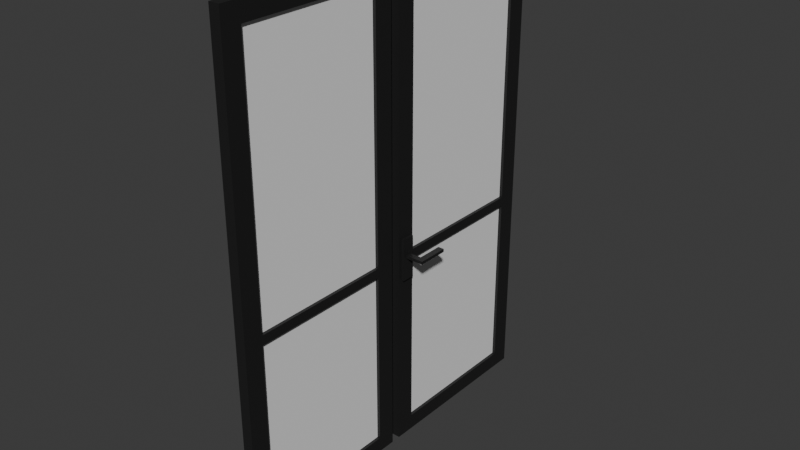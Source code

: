 # Source: Door1.blend  (saved by Blender 4.2.66; exported with 4.5.12 LTS)
import bpy
from mathutils import Matrix  # noqa: F401  (used for matrix-valued properties, if any)

bpy.ops.wm.read_factory_settings(use_empty=True)
scene = bpy.context.scene
scene.name = 'Scene'

# ---- collections
col_collection = bpy.data.collections.new('Collection'); scene.collection.children.link(col_collection)

# ---- materials (node trees are filled in below, after node groups)
mat_material = bpy.data.materials.new('Material')
mat_material.alpha_threshold = 0.0
mat_material.use_transparent_shadow = False
mat_material.roughness = 0.5
mat_material.line_color = (0.0, 0.0, 0.0, 1.0)

# ---- material node trees
mat_material.use_nodes = True; mat_material.node_tree.nodes.clear()
_N = mat_material.node_tree.nodes; _L = mat_material.node_tree.links
n0 = _N.new('ShaderNodeOutputMaterial'); n0.name = 'Material Output'; n0.location = (300, 300)
n1 = _N.new('ShaderNodeBsdfPrincipled'); n1.name = 'Principled BSDF'; n1.location = (10, 300)
n1.inputs[0].default_value = (0.01381, 0.01381, 0.01381, 1.0)
n1.inputs[3].default_value = 1.45
_L.new(n1.outputs[0], n0.inputs[0])
n0.is_active_output = True

# ---- world
world_world = bpy.data.worlds.new('World'); scene.world = world_world
world_world.use_nodes = True; world_world.node_tree.nodes.clear()
_N = world_world.node_tree.nodes; _L = world_world.node_tree.links
n0 = _N.new('ShaderNodeOutputWorld'); n0.name = 'World Output'; n0.location = (300, 300)
n1 = _N.new('ShaderNodeBackground'); n1.name = 'Background'; n1.location = (10, 300)
n1.inputs[0].default_value = (0.05088, 0.05088, 0.05088, 1.0)
_L.new(n1.outputs[0], n0.inputs[0])
n0.is_active_output = True
world_world.color = (0.05088, 0.05088, 0.05088)
world_world.sun_shadow_jitter_overblur = 0.0

# ---- meshes
me_cube = bpy.data.meshes.new('Cube')
me_cube.from_pydata([(1.0, 1.338, 1.0), (1.0, 1.338, -1.0), (1.0, -1.0, 1.0), (1.0, -1.0, -1.0), (-1.0, 1.338, 1.0), (-1.0, 1.338, -1.0), (-1.0, -1.0, 1.0), (-1.0, -1.0, -1.0), (1.0, 1.338, -1.0), (-1.0, 1.338, -1.0), (1.0, 1.338, 1.0), (-1.0, -1.0, -1.0), (-1.0, -1.0, 1.0), (1.0, -1.0, 1.0), (1.0, -1.0, -1.0), (-1.0, 1.338, 1.0), (1.0, 1.65, -1.0), (-1.0, 1.65, -1.0), (1.0, 1.65, 1.0), (-1.0, -1.312, -1.0), (-1.0, -1.312, 1.0), (1.0, -1.312, 1.0), (1.0, -1.312, -1.0), (-1.0, 1.65, 1.0), (1.0, -1.0, 23.6), (-1.0, -1.0, 23.6), (-1.0, 1.338, 23.6), (1.0, 1.338, 23.6), (1.0, -1.312, 23.6), (-1.0, -1.312, 23.6), (-1.0, 1.65, 23.6), (1.0, 1.65, 23.6), (1.0, -1.0, 24.83), (-1.0, -1.0, 24.83), (-1.0, 1.338, 24.83), (1.0, 1.338, 24.83), (1.0, -1.312, 24.83), (-1.0, -1.312, 24.83), (-1.0, 1.65, 24.83), (1.0, 1.65, 24.83), (1.0, -1.0, 57.49), (-1.0, -1.0, 57.49), (-1.0, 1.338, 57.49), (1.0, 1.338, 57.49), (1.0, -1.312, 57.49), (-1.0, -1.312, 57.49), (-1.0, 1.65, 57.49), (1.0, 1.65, 57.49), (1.0, -1.0, 59.82), (-1.0, -1.0, 59.82), (-1.0, 1.338, 59.82), (1.0, 1.338, 59.82), (1.0, -1.312, 59.82), (-1.0, -1.312, 59.82), (-1.0, 1.65, 59.82), (1.0, 1.65, 59.82)], [], [(0, 4, 6, 2), (0, 1, 8, 10), (7, 6, 4, 5), (5, 1, 3, 7), (1, 0, 2, 3), (3, 2, 13, 14), (10, 8, 16, 18), (14, 13, 21, 22), (5, 4, 15, 9), (6, 7, 11, 12), (1, 5, 9, 8), (4, 0, 10, 15), (7, 3, 14, 11), (2, 6, 12, 13), (22, 21, 20, 19), (17, 23, 18, 16), (11, 14, 22, 19), (9, 15, 23, 17), (12, 11, 19, 20), (8, 9, 17, 16), (20, 21, 28, 29), (18, 23, 30, 31), (29, 28, 36, 37), (28, 24, 32, 36), (21, 13, 24, 28), (12, 20, 29, 25), (23, 15, 26, 30), (15, 10, 27, 26), (10, 18, 31, 27), (13, 12, 25, 24), (36, 32, 40, 44), (38, 34, 42, 46), (35, 34, 33, 32), (25, 29, 37, 33), (27, 31, 39, 35), (31, 30, 38, 39), (27, 35, 32, 24), (30, 26, 34, 38), (47, 46, 54, 55), (43, 47, 55, 51), (37, 36, 44, 45), (32, 33, 41, 40), (33, 37, 45, 41), (35, 39, 47, 43), (39, 38, 46, 47), (34, 35, 43, 42), (50, 51, 55, 54), (48, 49, 53, 52), (51, 50, 49, 48), (46, 42, 50, 54), (44, 40, 48, 52), (45, 44, 52, 53), (43, 51, 48, 40), (41, 45, 53, 49), (50, 42, 41, 49), (42, 43, 40, 41), (34, 26, 25, 33), (26, 27, 24, 25)])
_uv = me_cube.uv_layers.new(name='UVMap')
_uv.uv.foreach_set('vector', [0.625, 0.5, 0.875, 0.5, 0.875, 0.75, 0.625, 0.75, 0.625, 0.5, 0.375, 0.5, 0.375, 0.5, 0.625, 0.5, 0.375, 0.0, 0.625, 0.0, 0.625, 0.25, 0.375, 0.25, 0.125, 0.5, 0.375, 0.5, 0.375, 0.75, 0.125, 0.75, 0.375, 0.5, 0.625, 0.5, 0.625, 0.75, 0.375, 0.75, 0.375, 0.75, 0.625, 0.75, 0.625, 0.75, 0.375, 0.75, 0.625, 0.5, 0.375, 0.5, 0.375, 0.5, 0.625, 0.5, 0.375, 0.75, 0.625, 0.75, 0.625, 0.75, 0.375, 0.75, 0.375, 0.25, 0.625, 0.25, 0.625, 0.25, 0.375, 0.25, 0.625, 0.0, 0.375, 0.0, 0.375, 0.0, 0.625, 0.0, 0.375, 0.5, 0.125, 0.5, 0.125, 0.5, 0.375, 0.5, 0.875, 0.5, 0.625, 0.5, 0.625, 0.5, 0.875, 0.5, 0.125, 0.75, 0.375, 0.75, 0.375, 0.75, 0.125, 0.75, 0.625, 0.75, 0.875, 0.75, 0.875, 0.75, 0.625, 0.75, 0.375, 0.75, 0.625, 0.75, 0.625, 1.0, 0.375, 1.0, 0.375, 0.25, 0.625, 0.25, 0.625, 0.5, 0.375, 0.5, 0.125, 0.75, 0.375, 0.75, 0.375, 0.75, 0.125, 0.75, 0.375, 0.25, 0.625, 0.25, 0.625, 0.25, 0.375, 0.25, 0.625, 0.0, 0.375, 0.0, 0.375, 0.0, 0.625, 0.0, 0.375, 0.5, 0.125, 0.5, 0.125, 0.5, 0.375, 0.5, 0.625, 1.0, 0.625, 0.75, 0.625, 0.75, 0.625, 1.0, 0.625, 0.5, 0.625, 0.25, 0.625, 0.25, 0.625, 0.5, 0.625, 1.0, 0.625, 0.75, 0.625, 0.75, 0.625, 1.0, 0.625, 0.75, 0.625, 0.75, 0.625, 0.75, 0.625, 0.75, 0.625, 0.75, 0.625, 0.75, 0.625, 0.75, 0.625, 0.75, 0.625, 0.0, 0.625, 0.0, 0.625, 0.0, 0.625, 0.0, 0.625, 0.25, 0.625, 0.25, 0.625, 0.25, 0.625, 0.25, 0.875, 0.5, 0.625, 0.5, 0.625, 0.5, 0.875, 0.5, 0.625, 0.5, 0.625, 0.5, 0.625, 0.5, 0.625, 0.5, 0.625, 0.75, 0.875, 0.75, 0.875, 0.75, 0.625, 0.75, 0.625, 0.75, 0.625, 0.75, 0.625, 0.75, 0.625, 0.75, 0.625, 0.25, 0.625, 0.25, 0.625, 0.25, 0.625, 0.25, 0.625, 0.5, 0.875, 0.5, 0.875, 0.75, 0.625, 0.75, 0.625, 0.0, 0.625, 0.0, 0.625, 0.0, 0.625, 0.0, 0.625, 0.5, 0.625, 0.5, 0.625, 0.5, 0.625, 0.5, 0.625, 0.5, 0.625, 0.25, 0.625, 0.25, 0.625, 0.5, 0.625, 0.5, 0.625, 0.5, 0.625, 0.75, 0.625, 0.75, 0.625, 0.25, 0.625, 0.25, 0.625, 0.25, 0.625, 0.25, 0.625, 0.5, 0.625, 0.25, 0.625, 0.25, 0.625, 0.5, 0.625, 0.5, 0.625, 0.5, 0.625, 0.5, 0.625, 0.5, 0.625, 1.0, 0.625, 0.75, 0.625, 0.75, 0.625, 1.0, 0.625, 0.75, 0.875, 0.75, 0.875, 0.75, 0.625, 0.75, 0.625, 0.0, 0.625, 0.0, 0.625, 0.0, 0.625, 0.0, 0.625, 0.5, 0.625, 0.5, 0.625, 0.5, 0.625, 0.5, 0.625, 0.5, 0.625, 0.25, 0.625, 0.25, 0.625, 0.5, 0.875, 0.5, 0.625, 0.5, 0.625, 0.5, 0.875, 0.5, 0.875, 0.5, 0.625, 0.5, 0.625, 0.5, 0.875, 0.5, 0.625, 0.75, 0.875, 0.75, 0.875, 0.75, 0.625, 0.75, 0.625, 0.5, 0.875, 0.5, 0.875, 0.75, 0.625, 0.75, 0.625, 0.25, 0.625, 0.25, 0.625, 0.25, 0.625, 0.25, 0.625, 0.75, 0.625, 0.75, 0.625, 0.75, 0.625, 0.75, 0.625, 1.0, 0.625, 0.75, 0.625, 0.75, 0.625, 1.0, 0.625, 0.5, 0.625, 0.5, 0.625, 0.75, 0.625, 0.75, 0.625, 0.0, 0.625, 0.0, 0.625, 0.0, 0.625, 0.0, 0.625, 0.25, 0.625, 0.25, 0.625, 0.0, 0.625, 0.0, 0.875, 0.5, 0.625, 0.5, 0.625, 0.75, 0.875, 0.75, 0.625, 0.25, 0.625, 0.25, 0.625, 0.0, 0.625, 0.0, 0.875, 0.5, 0.625, 0.5, 0.625, 0.75, 0.875, 0.75])
me_cube.materials.append(mat_material)
me_cube.use_mirror_vertex_groups = False
me_cube.update()
me_cube_001 = bpy.data.meshes.new('Cube.001')
me_cube_001.from_pydata([(1.0, 1.338, 1.0), (1.0, 1.338, -1.0), (1.0, -1.0, 1.0), (1.0, -1.0, -1.0), (-1.0, 1.338, 1.0), (-1.0, 1.338, -1.0), (-1.0, -1.0, 1.0), (-1.0, -1.0, -1.0), (1.0, 1.338, -1.0), (-1.0, 1.338, -1.0), (1.0, 1.338, 1.0), (-1.0, -1.0, -1.0), (-1.0, -1.0, 1.0), (1.0, -1.0, 1.0), (1.0, -1.0, -1.0), (-1.0, 1.338, 1.0), (1.0, 1.65, -1.0), (-1.0, 1.65, -1.0), (1.0, 1.65, 1.0), (-1.0, -1.312, -1.0), (-1.0, -1.312, 1.0), (1.0, -1.312, 1.0), (1.0, -1.312, -1.0), (-1.0, 1.65, 1.0), (1.0, -1.0, 23.6), (-1.0, -1.0, 23.6), (-1.0, 1.338, 23.6), (1.0, 1.338, 23.6), (1.0, -1.312, 23.6), (-1.0, -1.312, 23.6), (-1.0, 1.65, 23.6), (1.0, 1.65, 23.6), (1.0, -1.0, 24.83), (-1.0, -1.0, 24.83), (-1.0, 1.338, 24.83), (1.0, 1.338, 24.83), (1.0, -1.312, 24.83), (-1.0, -1.312, 24.83), (-1.0, 1.65, 24.83), (1.0, 1.65, 24.83), (1.0, -1.0, 57.49), (-1.0, -1.0, 57.49), (-1.0, 1.338, 57.49), (1.0, 1.338, 57.49), (1.0, -1.312, 57.49), (-1.0, -1.312, 57.49), (-1.0, 1.65, 57.49), (1.0, 1.65, 57.49), (1.0, -1.0, 59.82), (-1.0, -1.0, 59.82), (-1.0, 1.338, 59.82), (1.0, 1.338, 59.82), (1.0, -1.312, 59.82), (-1.0, -1.312, 59.82), (-1.0, 1.65, 59.82), (1.0, 1.65, 59.82)], [], [(0, 4, 6, 2), (0, 1, 8, 10), (7, 6, 4, 5), (5, 1, 3, 7), (1, 0, 2, 3), (3, 2, 13, 14), (10, 8, 16, 18), (14, 13, 21, 22), (5, 4, 15, 9), (6, 7, 11, 12), (1, 5, 9, 8), (4, 0, 10, 15), (7, 3, 14, 11), (2, 6, 12, 13), (22, 21, 20, 19), (17, 23, 18, 16), (11, 14, 22, 19), (9, 15, 23, 17), (12, 11, 19, 20), (8, 9, 17, 16), (20, 21, 28, 29), (18, 23, 30, 31), (29, 28, 36, 37), (28, 24, 32, 36), (21, 13, 24, 28), (12, 20, 29, 25), (23, 15, 26, 30), (15, 10, 27, 26), (10, 18, 31, 27), (13, 12, 25, 24), (36, 32, 40, 44), (38, 34, 42, 46), (35, 34, 33, 32), (25, 29, 37, 33), (27, 31, 39, 35), (31, 30, 38, 39), (27, 35, 32, 24), (30, 26, 34, 38), (47, 46, 54, 55), (43, 47, 55, 51), (37, 36, 44, 45), (32, 33, 41, 40), (33, 37, 45, 41), (35, 39, 47, 43), (39, 38, 46, 47), (34, 35, 43, 42), (50, 51, 55, 54), (48, 49, 53, 52), (51, 50, 49, 48), (46, 42, 50, 54), (44, 40, 48, 52), (45, 44, 52, 53), (43, 51, 48, 40), (41, 45, 53, 49), (50, 42, 41, 49), (42, 43, 40, 41), (34, 26, 25, 33), (26, 27, 24, 25)])
_uv = me_cube_001.uv_layers.new(name='UVMap')
_uv.uv.foreach_set('vector', [0.625, 0.5, 0.875, 0.5, 0.875, 0.75, 0.625, 0.75, 0.625, 0.5, 0.375, 0.5, 0.375, 0.5, 0.625, 0.5, 0.375, 0.0, 0.625, 0.0, 0.625, 0.25, 0.375, 0.25, 0.125, 0.5, 0.375, 0.5, 0.375, 0.75, 0.125, 0.75, 0.375, 0.5, 0.625, 0.5, 0.625, 0.75, 0.375, 0.75, 0.375, 0.75, 0.625, 0.75, 0.625, 0.75, 0.375, 0.75, 0.625, 0.5, 0.375, 0.5, 0.375, 0.5, 0.625, 0.5, 0.375, 0.75, 0.625, 0.75, 0.625, 0.75, 0.375, 0.75, 0.375, 0.25, 0.625, 0.25, 0.625, 0.25, 0.375, 0.25, 0.625, 0.0, 0.375, 0.0, 0.375, 0.0, 0.625, 0.0, 0.375, 0.5, 0.125, 0.5, 0.125, 0.5, 0.375, 0.5, 0.875, 0.5, 0.625, 0.5, 0.625, 0.5, 0.875, 0.5, 0.125, 0.75, 0.375, 0.75, 0.375, 0.75, 0.125, 0.75, 0.625, 0.75, 0.875, 0.75, 0.875, 0.75, 0.625, 0.75, 0.375, 0.75, 0.625, 0.75, 0.625, 1.0, 0.375, 1.0, 0.375, 0.25, 0.625, 0.25, 0.625, 0.5, 0.375, 0.5, 0.125, 0.75, 0.375, 0.75, 0.375, 0.75, 0.125, 0.75, 0.375, 0.25, 0.625, 0.25, 0.625, 0.25, 0.375, 0.25, 0.625, 0.0, 0.375, 0.0, 0.375, 0.0, 0.625, 0.0, 0.375, 0.5, 0.125, 0.5, 0.125, 0.5, 0.375, 0.5, 0.625, 1.0, 0.625, 0.75, 0.625, 0.75, 0.625, 1.0, 0.625, 0.5, 0.625, 0.25, 0.625, 0.25, 0.625, 0.5, 0.625, 1.0, 0.625, 0.75, 0.625, 0.75, 0.625, 1.0, 0.625, 0.75, 0.625, 0.75, 0.625, 0.75, 0.625, 0.75, 0.625, 0.75, 0.625, 0.75, 0.625, 0.75, 0.625, 0.75, 0.625, 0.0, 0.625, 0.0, 0.625, 0.0, 0.625, 0.0, 0.625, 0.25, 0.625, 0.25, 0.625, 0.25, 0.625, 0.25, 0.875, 0.5, 0.625, 0.5, 0.625, 0.5, 0.875, 0.5, 0.625, 0.5, 0.625, 0.5, 0.625, 0.5, 0.625, 0.5, 0.625, 0.75, 0.875, 0.75, 0.875, 0.75, 0.625, 0.75, 0.625, 0.75, 0.625, 0.75, 0.625, 0.75, 0.625, 0.75, 0.625, 0.25, 0.625, 0.25, 0.625, 0.25, 0.625, 0.25, 0.625, 0.5, 0.875, 0.5, 0.875, 0.75, 0.625, 0.75, 0.625, 0.0, 0.625, 0.0, 0.625, 0.0, 0.625, 0.0, 0.625, 0.5, 0.625, 0.5, 0.625, 0.5, 0.625, 0.5, 0.625, 0.5, 0.625, 0.25, 0.625, 0.25, 0.625, 0.5, 0.625, 0.5, 0.625, 0.5, 0.625, 0.75, 0.625, 0.75, 0.625, 0.25, 0.625, 0.25, 0.625, 0.25, 0.625, 0.25, 0.625, 0.5, 0.625, 0.25, 0.625, 0.25, 0.625, 0.5, 0.625, 0.5, 0.625, 0.5, 0.625, 0.5, 0.625, 0.5, 0.625, 1.0, 0.625, 0.75, 0.625, 0.75, 0.625, 1.0, 0.625, 0.75, 0.875, 0.75, 0.875, 0.75, 0.625, 0.75, 0.625, 0.0, 0.625, 0.0, 0.625, 0.0, 0.625, 0.0, 0.625, 0.5, 0.625, 0.5, 0.625, 0.5, 0.625, 0.5, 0.625, 0.5, 0.625, 0.25, 0.625, 0.25, 0.625, 0.5, 0.875, 0.5, 0.625, 0.5, 0.625, 0.5, 0.875, 0.5, 0.875, 0.5, 0.625, 0.5, 0.625, 0.5, 0.875, 0.5, 0.625, 0.75, 0.875, 0.75, 0.875, 0.75, 0.625, 0.75, 0.625, 0.5, 0.875, 0.5, 0.875, 0.75, 0.625, 0.75, 0.625, 0.25, 0.625, 0.25, 0.625, 0.25, 0.625, 0.25, 0.625, 0.75, 0.625, 0.75, 0.625, 0.75, 0.625, 0.75, 0.625, 1.0, 0.625, 0.75, 0.625, 0.75, 0.625, 1.0, 0.625, 0.5, 0.625, 0.5, 0.625, 0.75, 0.625, 0.75, 0.625, 0.0, 0.625, 0.0, 0.625, 0.0, 0.625, 0.0, 0.625, 0.25, 0.625, 0.25, 0.625, 0.0, 0.625, 0.0, 0.875, 0.5, 0.625, 0.5, 0.625, 0.75, 0.875, 0.75, 0.625, 0.25, 0.625, 0.25, 0.625, 0.0, 0.625, 0.0, 0.875, 0.5, 0.625, 0.5, 0.625, 0.75, 0.875, 0.75])
me_cube_001.materials.append(mat_material)
me_cube_001.use_mirror_vertex_groups = False
me_cube_001.update()
me_cube_002 = bpy.data.meshes.new('Cube.002')
me_cube_002.from_pydata([(-1.0, -1.0, -1.0), (-1.0, -1.0, 1.0), (-1.0, 1.0, -1.0), (-1.0, 1.0, 1.0), (1.0, -1.0, -1.0), (1.0, -1.0, 1.0), (1.0, 1.0, -1.0), (1.0, 1.0, 1.0)], [], [(0, 1, 3, 2), (2, 3, 7, 6), (6, 7, 5, 4), (4, 5, 1, 0), (2, 6, 4, 0), (7, 3, 1, 5)])
_uv = me_cube_002.uv_layers.new(name='UVMap')
_uv.uv.foreach_set('vector', [0.375, 0.0, 0.625, 0.0, 0.625, 0.25, 0.375, 0.25, 0.375, 0.25, 0.625, 0.25, 0.625, 0.5, 0.375, 0.5, 0.375, 0.5, 0.625, 0.5, 0.625, 0.75, 0.375, 0.75, 0.375, 0.75, 0.625, 0.75, 0.625, 1.0, 0.375, 1.0, 0.125, 0.5, 0.375, 0.5, 0.375, 0.75, 0.125, 0.75, 0.625, 0.5, 0.875, 0.5, 0.875, 0.75, 0.625, 0.75])
me_cube_002.update()
me_cube_003 = bpy.data.meshes.new('Cube.003')
me_cube_003.from_pydata([(-1.0, -1.0, -1.0), (-1.0, -1.0, 1.0), (-1.0, 1.0, -1.0), (-1.0, 1.0, 1.0), (1.0, -1.0, -1.0), (1.0, -1.0, 1.0), (1.0, 1.0, -1.0), (1.0, 1.0, 1.0)], [], [(0, 1, 3, 2), (2, 3, 7, 6), (6, 7, 5, 4), (4, 5, 1, 0), (2, 6, 4, 0), (7, 3, 1, 5)])
_uv = me_cube_003.uv_layers.new(name='UVMap')
_uv.uv.foreach_set('vector', [0.375, 0.0, 0.625, 0.0, 0.625, 0.25, 0.375, 0.25, 0.375, 0.25, 0.625, 0.25, 0.625, 0.5, 0.375, 0.5, 0.375, 0.5, 0.625, 0.5, 0.625, 0.75, 0.375, 0.75, 0.375, 0.75, 0.625, 0.75, 0.625, 1.0, 0.375, 1.0, 0.125, 0.5, 0.375, 0.5, 0.375, 0.75, 0.125, 0.75, 0.625, 0.5, 0.875, 0.5, 0.875, 0.75, 0.625, 0.75])
me_cube_003.update()
me_cube_004 = bpy.data.meshes.new('Cube.004')
me_cube_004.from_pydata([(-1.0, -1.0, -1.0), (-1.0, -1.0, 1.0), (-1.0, 1.0, -1.0), (-1.0, 1.0, 1.0), (1.0, -1.0, -1.0), (1.0, -1.0, 1.0), (1.0, 1.0, -1.0), (1.0, 1.0, 1.0), (-1.0, -1.0, 0.0), (-1.0, 1.0, 0.0), (1.0, 1.0, 0.0), (1.0, -1.0, 0.0), (-1.0, -1.0, 0.5), (-1.0, 1.0, 0.5), (1.0, 1.0, 0.5), (1.0, -1.0, 0.5), (-1.0, 1.0, -0.5), (1.0, 1.0, -0.5), (1.0, -1.0, -0.5), (-1.0, -1.0, -0.5), (-1.0, 1.0, 0.25), (1.0, 1.0, 0.25), (1.0, -1.0, 0.25), (-1.0, -1.0, 0.25), (-1.0, -1.0, -0.25), (-1.0, 1.0, -0.25), (1.0, 1.0, -0.25), (1.0, -1.0, -0.25), (-1.0, 0.0, -1.0), (-1.0, 0.0, 1.0), (1.0, 0.0, -1.0), (1.0, 0.0, 1.0), (1.0, 0.0, 0.0529), (-1.0, 0.0, 0.0), (1.0, 0.0, 0.5), (-1.0, 0.0, 0.5), (-1.0, 0.0, -0.5), (1.0, 0.0, -0.5), (-1.0, 0.0, 0.25), (1.0, 0.0, 0.1971), (-1.0, 0.0, -0.25), (1.0, 0.0, -0.25), (-1.0, -0.5, -1.0), (1.0, -0.5, 1.0), (1.0, -0.4471, 0.0529), (1.0, -0.5, 0.5), (1.0, -0.5, -0.5), (1.0, -0.4471, 0.1971), (1.0, -0.5, -0.25), (-1.0, -0.5, 1.0), (1.0, -0.5, -1.0), (-1.0, -0.5, 0.0), (-1.0, -0.5, 0.5), (-1.0, -0.5, -0.5), (-1.0, -0.5, 0.25), (-1.0, -0.5, -0.25), (-1.0, 0.5, 1.0), (1.0, 0.5, -1.0), (-1.0, 0.5, 0.0), (-1.0, 0.5, 0.5), (-1.0, 0.5, -0.5), (-1.0, 0.5, 0.25), (-1.0, 0.5, -0.25), (-1.0, 0.5, -1.0), (1.0, 0.5, 1.0), (1.0, 0.4471, 0.0529), (1.0, 0.5, 0.5), (1.0, 0.5, -0.5), (1.0, 0.4471, 0.1971), (1.0, 0.5, -0.25), (1.0, 0.5, 0.0), (1.0, 0.0, 0.0), (1.0, 0.5, 0.25), (1.0, 0.0, 0.25), (1.0, -0.5, 0.0), (1.0, -0.5, 0.25), (4.846, 0.4471, 0.0529), (4.846, -2.685e-08, 0.0529), (4.846, 0.4471, 0.1971), (4.846, -2.685e-08, 0.1971), (4.846, -0.4471, 0.0529), (4.846, -0.4471, 0.1971), (6.846, 0.4471, 0.0529), (6.846, -9.449e-08, 0.0529), (6.846, 0.4471, 0.1971), (6.846, -9.449e-08, 0.1971), (6.846, -0.4471, 0.0529), (6.846, -0.4471, 0.1971), (4.846, 4.512, 0.1971), (4.846, 4.512, 0.0529), (6.846, 4.512, 0.1971), (6.846, 4.512, 0.0529)], [], [(59, 56, 3, 13), (13, 3, 7, 14), (45, 43, 5, 15), (15, 5, 1, 12), (42, 50, 4, 0), (43, 49, 1, 5), (27, 11, 8, 24), (48, 74, 11, 27), (25, 9, 10, 26), (62, 58, 9, 25), (22, 15, 12, 23), (75, 45, 15, 22), (20, 13, 14, 21), (61, 59, 13, 20), (63, 60, 16, 2), (2, 16, 17, 6), (50, 46, 18, 4), (4, 18, 19, 0), (58, 61, 20, 9), (9, 20, 21, 10), (74, 75, 22, 11), (11, 22, 23, 8), (60, 62, 25, 16), (16, 25, 26, 17), (46, 48, 27, 18), (18, 27, 24, 19), (67, 69, 41, 37), (53, 55, 40, 36), (51, 54, 38, 33), (57, 67, 37, 30), (42, 53, 36, 28), (54, 52, 35, 38), (72, 66, 34, 73), (55, 51, 33, 40), (69, 70, 71, 41), (64, 56, 29, 31), (63, 57, 30, 28), (66, 64, 31, 34), (52, 49, 29, 35), (12, 1, 49, 52), (24, 8, 51, 55), (23, 12, 52, 54), (0, 19, 53, 42), (8, 23, 54, 51), (19, 24, 55, 53), (37, 41, 48, 46), (30, 37, 46, 50), (73, 34, 45, 75), (41, 71, 74, 48), (31, 29, 49, 43), (28, 30, 50, 42), (34, 31, 43, 45), (14, 7, 64, 66), (2, 6, 57, 63), (7, 3, 56, 64), (26, 10, 70, 69), (21, 14, 66, 72), (6, 17, 67, 57), (10, 21, 72, 70), (17, 26, 69, 67), (36, 40, 62, 60), (33, 38, 61, 58), (28, 36, 60, 63), (38, 35, 59, 61), (40, 33, 58, 62), (35, 29, 56, 59), (44, 32, 77, 80), (65, 32, 71, 70), (39, 68, 72, 73), (32, 44, 74, 71), (47, 39, 73, 75), (44, 47, 75, 74), (68, 65, 70, 72), (78, 79, 85, 84), (32, 65, 76, 77), (65, 68, 78, 76), (39, 47, 81, 79), (68, 39, 79, 78), (47, 44, 80, 81), (82, 84, 85, 87, 86, 83), (81, 80, 86, 87), (80, 77, 83, 86), (77, 76, 82, 83), (82, 76, 89, 91), (79, 81, 87, 85), (89, 88, 90, 91), (78, 84, 90, 88), (84, 82, 91, 90), (76, 78, 88, 89)])
_uv = me_cube_004.uv_layers.new(name='UVMap')
_uv.uv.foreach_set('vector', [0.5625, 0.1875, 0.625, 0.1875, 0.625, 0.25, 0.5625, 0.25, 0.5625, 0.25, 0.625, 0.25, 0.625, 0.5, 0.5625, 0.5, 0.5625, 0.6875, 0.625, 0.6875, 0.625, 0.75, 0.5625, 0.75, 0.5625, 0.75, 0.625, 0.75, 0.625, 1.0, 0.5625, 1.0, 0.125, 0.6875, 0.375, 0.6875, 0.375, 0.75, 0.125, 0.75, 0.625, 0.6875, 0.875, 0.6875, 0.875, 0.75, 0.625, 0.75, 0.4688, 0.75, 0.5, 0.75, 0.5, 1.0, 0.4688, 1.0, 0.4688, 0.6875, 0.5, 0.6875, 0.5, 0.75, 0.4688, 0.75, 0.4688, 0.25, 0.5, 0.25, 0.5, 0.5, 0.4688, 0.5, 0.4688, 0.1875, 0.5, 0.1875, 0.5, 0.25, 0.4688, 0.25, 0.5312, 0.75, 0.5625, 0.75, 0.5625, 1.0, 0.5312, 1.0, 0.5312, 0.6875, 0.5625, 0.6875, 0.5625, 0.75, 0.5312, 0.75, 0.5312, 0.25, 0.5625, 0.25, 0.5625, 0.5, 0.5312, 0.5, 0.5312, 0.1875, 0.5625, 0.1875, 0.5625, 0.25, 0.5312, 0.25, 0.375, 0.1875, 0.4375, 0.1875, 0.4375, 0.25, 0.375, 0.25, 0.375, 0.25, 0.4375, 0.25, 0.4375, 0.5, 0.375, 0.5, 0.375, 0.6875, 0.4375, 0.6875, 0.4375, 0.75, 0.375, 0.75, 0.375, 0.75, 0.4375, 0.75, 0.4375, 1.0, 0.375, 1.0, 0.5, 0.1875, 0.5312, 0.1875, 0.5312, 0.25, 0.5, 0.25, 0.5, 0.25, 0.5312, 0.25, 0.5312, 0.5, 0.5, 0.5, 0.5, 0.6875, 0.5312, 0.6875, 0.5312, 0.75, 0.5, 0.75, 0.5, 0.75, 0.5312, 0.75, 0.5312, 1.0, 0.5, 1.0, 0.4375, 0.1875, 0.4688, 0.1875, 0.4688, 0.25, 0.4375, 0.25, 0.4375, 0.25, 0.4688, 0.25, 0.4688, 0.5, 0.4375, 0.5, 0.4375, 0.6875, 0.4688, 0.6875, 0.4688, 0.75, 0.4375, 0.75, 0.4375, 0.75, 0.4688, 0.75, 0.4688, 1.0, 0.4375, 1.0, 0.4375, 0.5625, 0.4688, 0.5625, 0.4688, 0.625, 0.4375, 0.625, 0.4375, 0.0625, 0.4688, 0.0625, 0.4688, 0.125, 0.4375, 0.125, 0.5, 0.0625, 0.5312, 0.0625, 0.5312, 0.125, 0.5, 0.125, 0.375, 0.5625, 0.4375, 0.5625, 0.4375, 0.625, 0.375, 0.625, 0.375, 0.0625, 0.4375, 0.0625, 0.4375, 0.125, 0.375, 0.125, 0.5312, 0.0625, 0.5625, 0.0625, 0.5625, 0.125, 0.5312, 0.125, 0.5312, 0.5625, 0.5625, 0.5625, 0.5625, 0.625, 0.5312, 0.625, 0.4688, 0.0625, 0.5, 0.0625, 0.5, 0.125, 0.4688, 0.125, 0.4688, 0.5625, 0.5, 0.5625, 0.5, 0.625, 0.4688, 0.625, 0.625, 0.5625, 0.875, 0.5625, 0.875, 0.625, 0.625, 0.625, 0.125, 0.5625, 0.375, 0.5625, 0.375, 0.625, 0.125, 0.625, 0.5625, 0.5625, 0.625, 0.5625, 0.625, 0.625, 0.5625, 0.625, 0.5625, 0.0625, 0.625, 0.0625, 0.625, 0.125, 0.5625, 0.125, 0.5625, 0.0, 0.625, 0.0, 0.625, 0.0625, 0.5625, 0.0625, 0.4688, 0.0, 0.5, 0.0, 0.5, 0.0625, 0.4688, 0.0625, 0.5312, 0.0, 0.5625, 0.0, 0.5625, 0.0625, 0.5312, 0.0625, 0.375, 0.0, 0.4375, 0.0, 0.4375, 0.0625, 0.375, 0.0625, 0.5, 0.0, 0.5312, 0.0, 0.5312, 0.0625, 0.5, 0.0625, 0.4375, 0.0, 0.4688, 0.0, 0.4688, 0.0625, 0.4375, 0.0625, 0.4375, 0.625, 0.4688, 0.625, 0.4688, 0.6875, 0.4375, 0.6875, 0.375, 0.625, 0.4375, 0.625, 0.4375, 0.6875, 0.375, 0.6875, 0.5312, 0.625, 0.5625, 0.625, 0.5625, 0.6875, 0.5312, 0.6875, 0.4688, 0.625, 0.5, 0.625, 0.5, 0.6875, 0.4688, 0.6875, 0.625, 0.625, 0.875, 0.625, 0.875, 0.6875, 0.625, 0.6875, 0.125, 0.625, 0.375, 0.625, 0.375, 0.6875, 0.125, 0.6875, 0.5625, 0.625, 0.625, 0.625, 0.625, 0.6875, 0.5625, 0.6875, 0.5625, 0.5, 0.625, 0.5, 0.625, 0.5625, 0.5625, 0.5625, 0.125, 0.5, 0.375, 0.5, 0.375, 0.5625, 0.125, 0.5625, 0.625, 0.5, 0.875, 0.5, 0.875, 0.5625, 0.625, 0.5625, 0.4688, 0.5, 0.5, 0.5, 0.5, 0.5625, 0.4688, 0.5625, 0.5312, 0.5, 0.5625, 0.5, 0.5625, 0.5625, 0.5312, 0.5625, 0.375, 0.5, 0.4375, 0.5, 0.4375, 0.5625, 0.375, 0.5625, 0.5, 0.5, 0.5312, 0.5, 0.5312, 0.5625, 0.5, 0.5625, 0.4375, 0.5, 0.4688, 0.5, 0.4688, 0.5625, 0.4375, 0.5625, 0.4375, 0.125, 0.4688, 0.125, 0.4688, 0.1875, 0.4375, 0.1875, 0.5, 0.125, 0.5312, 0.125, 0.5312, 0.1875, 0.5, 0.1875, 0.375, 0.125, 0.4375, 0.125, 0.4375, 0.1875, 0.375, 0.1875, 0.5312, 0.125, 0.5625, 0.125, 0.5625, 0.1875, 0.5312, 0.1875, 0.4688, 0.125, 0.5, 0.125, 0.5, 0.1875, 0.4688, 0.1875, 0.5625, 0.125, 0.625, 0.125, 0.625, 0.1875, 0.5625, 0.1875, 0.5066, 0.6809, 0.5066, 0.625, 0.5066, 0.625, 0.5066, 0.6809, 0.5066, 0.5691, 0.5066, 0.625, 0.5, 0.625, 0.5, 0.5625, 0.5246, 0.625, 0.5246, 0.5691, 0.5312, 0.5625, 0.5312, 0.625, 0.5066, 0.625, 0.5066, 0.6809, 0.5, 0.6875, 0.5, 0.625, 0.5246, 0.6809, 0.5246, 0.625, 0.5312, 0.625, 0.5312, 0.6875, 0.5066, 0.6809, 0.5246, 0.6809, 0.5312, 0.6875, 0.5, 0.6875, 0.5246, 0.5691, 0.5066, 0.5691, 0.5, 0.5625, 0.5312, 0.5625, 0.5246, 0.5691, 0.5246, 0.625, 0.5246, 0.625, 0.5246, 0.5691, 0.5066, 0.625, 0.5066, 0.5691, 0.5066, 0.5691, 0.5066, 0.625, 0.5066, 0.5691, 0.5246, 0.5691, 0.5246, 0.5691, 0.5066, 0.5691, 0.5246, 0.625, 0.5246, 0.6809, 0.5246, 0.6809, 0.5246, 0.625, 0.5246, 0.5691, 0.5246, 0.625, 0.5246, 0.625, 0.5246, 0.5691, 0.5246, 0.6809, 0.5066, 0.6809, 0.5066, 0.6809, 0.5246, 0.6809, 0.5066, 0.5691, 0.5246, 0.5691, 0.5246, 0.625, 0.5246, 0.6809, 0.5066, 0.6809, 0.5066, 0.625, 0.5246, 0.6809, 0.5066, 0.6809, 0.5066, 0.6809, 0.5246, 0.6809, 0.5066, 0.6809, 0.5066, 0.625, 0.5066, 0.625, 0.5066, 0.6809, 0.5066, 0.625, 0.5066, 0.5691, 0.5066, 0.5691, 0.5066, 0.625, 0.5066, 0.5691, 0.5066, 0.5691, 0.5066, 0.5691, 0.5066, 0.5691, 0.5246, 0.625, 0.5246, 0.6809, 0.5246, 0.6809, 0.5246, 0.625, 0.5066, 0.5691, 0.5246, 0.5691, 0.5246, 0.5691, 0.5066, 0.5691, 0.5246, 0.5691, 0.5246, 0.5691, 0.5246, 0.5691, 0.5246, 0.5691, 0.5246, 0.5691, 0.5066, 0.5691, 0.5066, 0.5691, 0.5246, 0.5691, 0.5066, 0.5691, 0.5246, 0.5691, 0.5246, 0.5691, 0.5066, 0.5691])
me_cube_004.materials.append(mat_material)
me_cube_004.update()

# ---- objects
ob_cube = bpy.data.objects.new('Cube', me_cube)
ob_cube_001 = bpy.data.objects.new('Cube.001', me_cube_001)
ob_cube_002 = bpy.data.objects.new('Cube.002', me_cube_002)
ob_cube_003 = bpy.data.objects.new('Cube.003', me_cube_003)
ob_cube_004 = bpy.data.objects.new('Cube.004', me_cube_004)

# ---- transforms, parenting, visibility, modifiers, constraints
ob_cube.location = (0.0, 1.45, 0.0)
ob_cube.scale = (0.08666, 1.0, 0.1292)
ob_cube.lock_rotations_4d = False
ob_cube.empty_display_type = 'ARROWS'
ob_cube.lineart.crease_threshold = 0.0
ob_cube_001.location = (0.0, -1.672, 0.0)
ob_cube_001.scale = (0.08666, 1.0, 0.1292)
ob_cube_001.lock_rotations_4d = False
ob_cube_001.empty_display_type = 'ARROWS'
ob_cube_001.lineart.crease_threshold = 0.0
ob_cube_002.location = (0.0, -1.536, 3.85)
ob_cube_002.scale = (-0.03608, 1.264, 3.744)
ob_cube_003.location = (0.0, 1.612, 3.85)
ob_cube_003.scale = (-0.03608, 1.264, 3.744)
ob_cube_004.location = (0.07939, 0.3047, 3.126)
ob_cube_004.scale = (0.05166, 0.1051, 0.3512)

# ---- collection membership
col_collection.objects.link(ob_cube)
col_collection.objects.link(ob_cube_001)
col_collection.objects.link(ob_cube_002)
col_collection.objects.link(ob_cube_003)
col_collection.objects.link(ob_cube_004)

# ---- scene / render settings (as saved in the file)
scene.frame_start = 1; scene.frame_end = 250; scene.frame_set(1)
scene.render.engine = 'BLENDER_EEVEE_NEXT'
bpy.context.view_layer.update()

# ---- added for rendering (the .blend has no active camera and no usable light): camera, sun
cam_auto = bpy.data.cameras.new('AutoCamera')
cam_auto.lens = 50.0
cam_auto.sensor_width = 36.0
cam_auto.clip_end = 1000.0
ob_auto_camera = bpy.data.objects.new('AutoCamera', cam_auto)
scene.collection.objects.link(ob_auto_camera)
ob_auto_camera.location = (9.38043, -10.9908, 11.1655)
ob_auto_camera.rotation_euler = (1.09748, -7.21219e-08, 0.694738)
scene.camera = ob_auto_camera
light_auto_sun = bpy.data.lights.new('AutoSun', 'SUN')
light_auto_sun.energy = 3.0
light_auto_sun.angle = 0.0523599
ob_auto_sun = bpy.data.objects.new('AutoSun', light_auto_sun)
scene.collection.objects.link(ob_auto_sun)
ob_auto_sun.rotation_euler = (0.872665, 0.174533, 0.523599)
bpy.context.view_layer.update()
